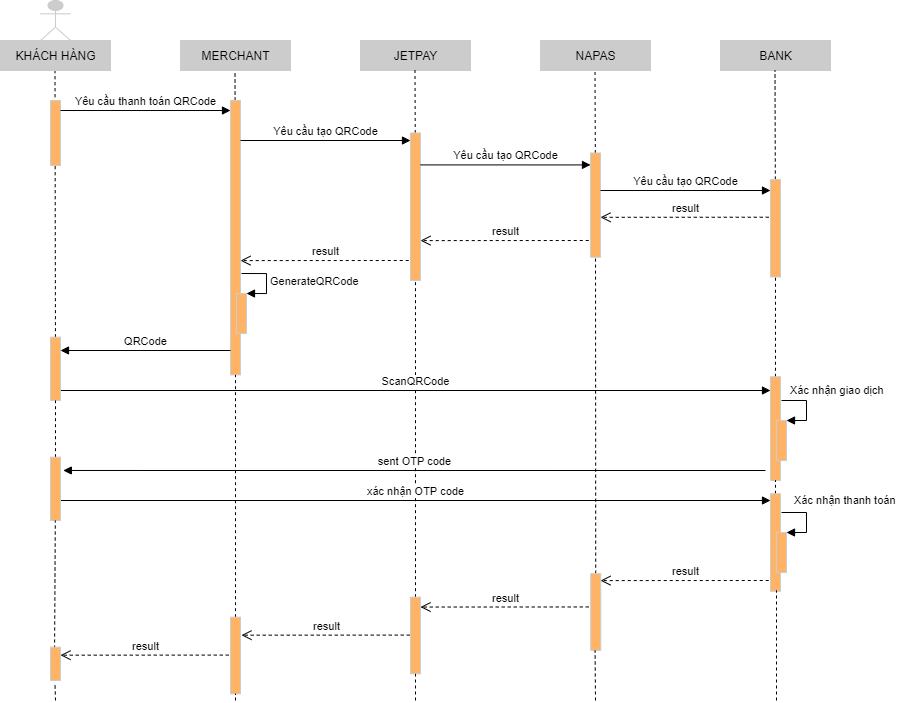

The diagram above was exported from draw.io. Its source (the exported page's mxGraphModel, read from the mxfile embedded in the PNG):
<mxGraphModel dx="2500" dy="934" grid="1" gridSize="10" guides="1" tooltips="1" connect="1" arrows="1" fold="1" page="1" pageScale="1" pageWidth="827" pageHeight="1169" math="0" shadow="0">
  <root>
    <mxCell id="0" />
    <mxCell id="1" parent="0" />
    <mxCell id="FvB5gXvIpSzr1ZgXCW3J-3" value="MERCHANT" style="html=1;strokeColor=#CCCCCC;fillColor=#CCCCCC;" parent="1" vertex="1">
      <mxGeometry x="150" y="100" width="110" height="30" as="geometry" />
    </mxCell>
    <mxCell id="FvB5gXvIpSzr1ZgXCW3J-4" value="JETPAY" style="html=1;strokeColor=#CCCCCC;fillColor=#CCCCCC;" parent="1" vertex="1">
      <mxGeometry x="330" y="100" width="110" height="30" as="geometry" />
    </mxCell>
    <mxCell id="FvB5gXvIpSzr1ZgXCW3J-5" value="NAPAS" style="html=1;strokeColor=#CCCCCC;fillColor=#CCCCCC;" parent="1" vertex="1">
      <mxGeometry x="510" y="100" width="110" height="30" as="geometry" />
    </mxCell>
    <mxCell id="FvB5gXvIpSzr1ZgXCW3J-6" value="BANK" style="html=1;strokeColor=#CCCCCC;fillColor=#CCCCCC;" parent="1" vertex="1">
      <mxGeometry x="690" y="100" width="110" height="30" as="geometry" />
    </mxCell>
    <mxCell id="FvB5gXvIpSzr1ZgXCW3J-7" value="" style="endArrow=none;dashed=1;html=1;" parent="1" edge="1" source="t-aTgJrkf02V4oa4iYZv-1">
      <mxGeometry width="50" height="50" relative="1" as="geometry">
        <mxPoint x="24" y="720" as="sourcePoint" />
        <mxPoint x="24.5" y="130" as="targetPoint" />
      </mxGeometry>
    </mxCell>
    <mxCell id="FvB5gXvIpSzr1ZgXCW3J-8" value="" style="endArrow=none;dashed=1;html=1;" parent="1" source="FvB5gXvIpSzr1ZgXCW3J-16" edge="1">
      <mxGeometry width="50" height="50" relative="1" as="geometry">
        <mxPoint x="204.5" y="810" as="sourcePoint" />
        <mxPoint x="204.5" y="130" as="targetPoint" />
      </mxGeometry>
    </mxCell>
    <mxCell id="FvB5gXvIpSzr1ZgXCW3J-9" value="" style="endArrow=none;dashed=1;html=1;" parent="1" source="FvB5gXvIpSzr1ZgXCW3J-21" edge="1">
      <mxGeometry width="50" height="50" relative="1" as="geometry">
        <mxPoint x="384.5" y="810" as="sourcePoint" />
        <mxPoint x="384.5" y="130" as="targetPoint" />
      </mxGeometry>
    </mxCell>
    <mxCell id="FvB5gXvIpSzr1ZgXCW3J-10" value="" style="endArrow=none;dashed=1;html=1;" parent="1" source="FvB5gXvIpSzr1ZgXCW3J-23" edge="1">
      <mxGeometry width="50" height="50" relative="1" as="geometry">
        <mxPoint x="564.5" y="810" as="sourcePoint" />
        <mxPoint x="564.5" y="130" as="targetPoint" />
      </mxGeometry>
    </mxCell>
    <mxCell id="FvB5gXvIpSzr1ZgXCW3J-11" value="" style="endArrow=none;dashed=1;html=1;" parent="1" source="FvB5gXvIpSzr1ZgXCW3J-38" edge="1">
      <mxGeometry width="50" height="50" relative="1" as="geometry">
        <mxPoint x="744.5" y="810" as="sourcePoint" />
        <mxPoint x="744.5" y="130" as="targetPoint" />
      </mxGeometry>
    </mxCell>
    <mxCell id="FvB5gXvIpSzr1ZgXCW3J-13" value="" style="shape=umlActor;verticalLabelPosition=bottom;verticalAlign=top;html=1;strokeColor=#CCCCCC;fillColor=#CCCCCC;" parent="1" vertex="1">
      <mxGeometry x="10" y="60" width="30" height="40" as="geometry" />
    </mxCell>
    <mxCell id="FvB5gXvIpSzr1ZgXCW3J-14" value="KHÁCH HÀNG" style="html=1;strokeColor=#CCCCCC;fillColor=#CCCCCC;" parent="1" vertex="1">
      <mxGeometry x="-30" y="100" width="110" height="30" as="geometry" />
    </mxCell>
    <mxCell id="FvB5gXvIpSzr1ZgXCW3J-15" value="" style="rounded=0;whiteSpace=wrap;html=1;strokeColor=#CCCCCC;rotation=90;fillColor=#FFB366;" parent="1" vertex="1">
      <mxGeometry x="-7.5" y="187.5" width="65" height="10" as="geometry" />
    </mxCell>
    <mxCell id="FvB5gXvIpSzr1ZgXCW3J-16" value="" style="rounded=0;whiteSpace=wrap;html=1;strokeColor=#CCCCCC;rotation=90;fillColor=#FFB366;" parent="1" vertex="1">
      <mxGeometry x="67.82" y="292.19" width="274.37" height="10" as="geometry" />
    </mxCell>
    <mxCell id="FvB5gXvIpSzr1ZgXCW3J-17" value="" style="endArrow=none;dashed=1;html=1;" parent="1" source="tvCpk1hnr_LR37qYX5Bk-34" target="FvB5gXvIpSzr1ZgXCW3J-16" edge="1">
      <mxGeometry width="50" height="50" relative="1" as="geometry">
        <mxPoint x="205" y="760" as="sourcePoint" />
        <mxPoint x="204.5" y="130" as="targetPoint" />
      </mxGeometry>
    </mxCell>
    <mxCell id="FvB5gXvIpSzr1ZgXCW3J-20" value="Yêu cầu tạo QRCode" style="html=1;verticalAlign=bottom;endArrow=block;entryX=0.154;entryY=1;entryDx=0;entryDy=0;entryPerimeter=0;" parent="1" edge="1">
      <mxGeometry width="80" relative="1" as="geometry">
        <mxPoint x="210" y="200" as="sourcePoint" />
        <mxPoint x="380" y="200.01" as="targetPoint" />
      </mxGeometry>
    </mxCell>
    <mxCell id="FvB5gXvIpSzr1ZgXCW3J-21" value="" style="rounded=0;whiteSpace=wrap;html=1;strokeColor=#CCCCCC;rotation=90;fillColor=#FFB366;" parent="1" vertex="1">
      <mxGeometry x="311.25" y="261.25" width="147.5" height="10" as="geometry" />
    </mxCell>
    <mxCell id="FvB5gXvIpSzr1ZgXCW3J-22" value="" style="endArrow=none;dashed=1;html=1;" parent="1" source="tvCpk1hnr_LR37qYX5Bk-32" target="FvB5gXvIpSzr1ZgXCW3J-21" edge="1">
      <mxGeometry width="50" height="50" relative="1" as="geometry">
        <mxPoint x="385" y="790" as="sourcePoint" />
        <mxPoint x="384.5" y="130" as="targetPoint" />
      </mxGeometry>
    </mxCell>
    <mxCell id="FvB5gXvIpSzr1ZgXCW3J-23" value="" style="rounded=0;whiteSpace=wrap;html=1;strokeColor=#CCCCCC;rotation=90;fillColor=#FFB366;" parent="1" vertex="1">
      <mxGeometry x="512.9" y="259.61" width="104.21" height="10" as="geometry" />
    </mxCell>
    <mxCell id="FvB5gXvIpSzr1ZgXCW3J-24" value="" style="endArrow=none;dashed=1;html=1;" parent="1" source="tvCpk1hnr_LR37qYX5Bk-28" target="FvB5gXvIpSzr1ZgXCW3J-23" edge="1">
      <mxGeometry width="50" height="50" relative="1" as="geometry">
        <mxPoint x="565" y="720" as="sourcePoint" />
        <mxPoint x="564.5" y="130" as="targetPoint" />
      </mxGeometry>
    </mxCell>
    <mxCell id="FvB5gXvIpSzr1ZgXCW3J-25" value="Yêu cầu tạo QRCode" style="html=1;verticalAlign=bottom;endArrow=block;entryX=0.154;entryY=1;entryDx=0;entryDy=0;entryPerimeter=0;" parent="1" edge="1">
      <mxGeometry width="80" relative="1" as="geometry">
        <mxPoint x="390" y="224.41" as="sourcePoint" />
        <mxPoint x="560" y="224.42" as="targetPoint" />
      </mxGeometry>
    </mxCell>
    <mxCell id="FvB5gXvIpSzr1ZgXCW3J-38" value="" style="rounded=0;whiteSpace=wrap;html=1;strokeColor=#CCCCCC;rotation=90;fillColor=#FFB366;" parent="1" vertex="1">
      <mxGeometry x="696.24" y="282.72" width="97.5" height="10" as="geometry" />
    </mxCell>
    <mxCell id="FvB5gXvIpSzr1ZgXCW3J-39" value="" style="endArrow=none;dashed=1;html=1;" parent="1" source="tvCpk1hnr_LR37qYX5Bk-18" target="FvB5gXvIpSzr1ZgXCW3J-38" edge="1">
      <mxGeometry width="50" height="50" relative="1" as="geometry">
        <mxPoint x="745" y="650" as="sourcePoint" />
        <mxPoint x="744.5" y="130" as="targetPoint" />
      </mxGeometry>
    </mxCell>
    <mxCell id="tvCpk1hnr_LR37qYX5Bk-1" value="Yêu cầu tạo QRCode" style="html=1;verticalAlign=bottom;endArrow=block;entryX=0.154;entryY=1;entryDx=0;entryDy=0;entryPerimeter=0;" parent="1" edge="1">
      <mxGeometry width="80" relative="1" as="geometry">
        <mxPoint x="570" y="249.99999999999997" as="sourcePoint" />
        <mxPoint x="740" y="250.00999999999996" as="targetPoint" />
      </mxGeometry>
    </mxCell>
    <mxCell id="tvCpk1hnr_LR37qYX5Bk-2" value="result" style="html=1;verticalAlign=bottom;endArrow=open;dashed=1;endSize=8;entryX=0.163;entryY=-0.176;entryDx=0;entryDy=0;entryPerimeter=0;" parent="1" edge="1">
      <mxGeometry relative="1" as="geometry">
        <mxPoint x="738.24" y="276.72" as="sourcePoint" />
        <mxPoint x="570.0049999999999" y="276.8212299999998" as="targetPoint" />
      </mxGeometry>
    </mxCell>
    <mxCell id="tvCpk1hnr_LR37qYX5Bk-3" value="result" style="html=1;verticalAlign=bottom;endArrow=open;dashed=1;endSize=8;entryX=0.163;entryY=-0.176;entryDx=0;entryDy=0;entryPerimeter=0;" parent="1" edge="1">
      <mxGeometry relative="1" as="geometry">
        <mxPoint x="558.2299999999998" y="300" as="sourcePoint" />
        <mxPoint x="389.9950000000001" y="300.10122999999976" as="targetPoint" />
      </mxGeometry>
    </mxCell>
    <mxCell id="tvCpk1hnr_LR37qYX5Bk-4" value="Yêu cầu thanh toán QRCode" style="html=1;verticalAlign=bottom;endArrow=block;entryX=0.154;entryY=1;entryDx=0;entryDy=0;entryPerimeter=0;" parent="1" edge="1">
      <mxGeometry width="80" relative="1" as="geometry">
        <mxPoint x="30" y="170" as="sourcePoint" />
        <mxPoint x="200" y="170.01" as="targetPoint" />
      </mxGeometry>
    </mxCell>
    <mxCell id="tvCpk1hnr_LR37qYX5Bk-5" value="result" style="html=1;verticalAlign=bottom;endArrow=open;dashed=1;endSize=8;entryX=0.163;entryY=-0.176;entryDx=0;entryDy=0;entryPerimeter=0;" parent="1" edge="1">
      <mxGeometry relative="1" as="geometry">
        <mxPoint x="378.23999999999955" y="320" as="sourcePoint" />
        <mxPoint x="210.00499999999988" y="320.10122999999976" as="targetPoint" />
      </mxGeometry>
    </mxCell>
    <mxCell id="tvCpk1hnr_LR37qYX5Bk-9" value="" style="html=1;points=[];perimeter=orthogonalPerimeter;fillColor=#FFB366;strokeColor=#CCCCCC;" parent="1" vertex="1">
      <mxGeometry x="206" y="353" width="10" height="40" as="geometry" />
    </mxCell>
    <mxCell id="tvCpk1hnr_LR37qYX5Bk-10" value="GenerateQRCode" style="edgeStyle=orthogonalEdgeStyle;html=1;align=left;spacingLeft=2;endArrow=block;rounded=0;entryX=1;entryY=0;" parent="1" target="tvCpk1hnr_LR37qYX5Bk-9" edge="1">
      <mxGeometry relative="1" as="geometry">
        <mxPoint x="211" y="333" as="sourcePoint" />
        <Array as="points">
          <mxPoint x="236" y="333" />
        </Array>
      </mxGeometry>
    </mxCell>
    <mxCell id="tvCpk1hnr_LR37qYX5Bk-11" value="QRCode" style="html=1;verticalAlign=bottom;endArrow=block;" parent="1" edge="1">
      <mxGeometry width="80" relative="1" as="geometry">
        <mxPoint x="200" y="410" as="sourcePoint" />
        <mxPoint x="30" y="410" as="targetPoint" />
      </mxGeometry>
    </mxCell>
    <mxCell id="tvCpk1hnr_LR37qYX5Bk-15" value="ScanQRCode" style="html=1;verticalAlign=bottom;endArrow=block;" parent="1" edge="1">
      <mxGeometry width="80" relative="1" as="geometry">
        <mxPoint x="30" y="450" as="sourcePoint" />
        <mxPoint x="740" y="450" as="targetPoint" />
      </mxGeometry>
    </mxCell>
    <mxCell id="tvCpk1hnr_LR37qYX5Bk-18" value="" style="rounded=0;whiteSpace=wrap;html=1;strokeColor=#CCCCCC;rotation=90;fillColor=#FFB366;" parent="1" vertex="1">
      <mxGeometry x="693.11" y="483.13" width="103.76" height="10" as="geometry" />
    </mxCell>
    <mxCell id="tvCpk1hnr_LR37qYX5Bk-19" value="" style="endArrow=none;dashed=1;html=1;" parent="1" source="tvCpk1hnr_LR37qYX5Bk-24" target="tvCpk1hnr_LR37qYX5Bk-18" edge="1">
      <mxGeometry width="50" height="50" relative="1" as="geometry">
        <mxPoint x="745" y="650" as="sourcePoint" />
        <mxPoint x="744.9913456442528" y="336.47000000000014" as="targetPoint" />
      </mxGeometry>
    </mxCell>
    <mxCell id="tvCpk1hnr_LR37qYX5Bk-20" value="" style="html=1;points=[];perimeter=orthogonalPerimeter;strokeColor=#CCCCCC;fillColor=#FFB366;" parent="1" vertex="1">
      <mxGeometry x="746" y="480" width="10" height="40" as="geometry" />
    </mxCell>
    <mxCell id="tvCpk1hnr_LR37qYX5Bk-21" value="Xác nhận giao dịch" style="edgeStyle=orthogonalEdgeStyle;html=1;align=left;spacingLeft=2;endArrow=block;rounded=0;entryX=1;entryY=0;strokeColor=#000000;" parent="1" target="tvCpk1hnr_LR37qYX5Bk-20" edge="1">
      <mxGeometry x="-0.8462" y="10" relative="1" as="geometry">
        <mxPoint x="751" y="460" as="sourcePoint" />
        <Array as="points">
          <mxPoint x="776" y="460" />
        </Array>
        <mxPoint as="offset" />
      </mxGeometry>
    </mxCell>
    <mxCell id="tvCpk1hnr_LR37qYX5Bk-23" value="xác nhận OTP code" style="html=1;verticalAlign=bottom;endArrow=block;" parent="1" edge="1">
      <mxGeometry width="80" relative="1" as="geometry">
        <mxPoint x="30.000000000000227" y="560" as="sourcePoint" />
        <mxPoint x="740" y="560" as="targetPoint" />
      </mxGeometry>
    </mxCell>
    <mxCell id="tvCpk1hnr_LR37qYX5Bk-24" value="" style="rounded=0;whiteSpace=wrap;html=1;strokeColor=#CCCCCC;rotation=90;fillColor=#FFB366;" parent="1" vertex="1">
      <mxGeometry x="696.24" y="597" width="97.5" height="10" as="geometry" />
    </mxCell>
    <mxCell id="tvCpk1hnr_LR37qYX5Bk-25" value="" style="endArrow=none;dashed=1;html=1;" parent="1" target="tvCpk1hnr_LR37qYX5Bk-24" edge="1">
      <mxGeometry width="50" height="50" relative="1" as="geometry">
        <mxPoint x="745" y="650" as="sourcePoint" />
        <mxPoint x="744.9932050410825" y="540.0100000000004" as="targetPoint" />
      </mxGeometry>
    </mxCell>
    <mxCell id="tvCpk1hnr_LR37qYX5Bk-26" value="" style="html=1;points=[];perimeter=orthogonalPerimeter;strokeColor=#CCCCCC;fillColor=#FFB366;" parent="1" vertex="1">
      <mxGeometry x="746" y="592" width="10" height="40" as="geometry" />
    </mxCell>
    <mxCell id="tvCpk1hnr_LR37qYX5Bk-27" value="Xác nhận thanh toán" style="edgeStyle=orthogonalEdgeStyle;html=1;align=left;spacingLeft=2;endArrow=block;rounded=0;entryX=1;entryY=0;strokeColor=#000000;" parent="1" target="tvCpk1hnr_LR37qYX5Bk-26" edge="1">
      <mxGeometry x="-0.7231" y="12" relative="1" as="geometry">
        <mxPoint x="751" y="572" as="sourcePoint" />
        <Array as="points">
          <mxPoint x="776" y="572" />
        </Array>
        <mxPoint as="offset" />
      </mxGeometry>
    </mxCell>
    <mxCell id="tvCpk1hnr_LR37qYX5Bk-28" value="" style="rounded=0;whiteSpace=wrap;html=1;strokeColor=#CCCCCC;rotation=90;fillColor=#FFB366;" parent="1" vertex="1">
      <mxGeometry x="526.9" y="666.45" width="76.65" height="10" as="geometry" />
    </mxCell>
    <mxCell id="tvCpk1hnr_LR37qYX5Bk-30" value="result" style="html=1;verticalAlign=bottom;endArrow=open;dashed=1;endSize=8;entryX=0.163;entryY=-0.176;entryDx=0;entryDy=0;entryPerimeter=0;" parent="1" edge="1">
      <mxGeometry relative="1" as="geometry">
        <mxPoint x="738.2399999999998" y="640" as="sourcePoint" />
        <mxPoint x="570.0050000000001" y="640.1012299999996" as="targetPoint" />
      </mxGeometry>
    </mxCell>
    <mxCell id="tvCpk1hnr_LR37qYX5Bk-31" value="result" style="html=1;verticalAlign=bottom;endArrow=open;dashed=1;endSize=8;entryX=0.163;entryY=-0.176;entryDx=0;entryDy=0;entryPerimeter=0;" parent="1" edge="1">
      <mxGeometry relative="1" as="geometry">
        <mxPoint x="558.2399999999998" y="666.45" as="sourcePoint" />
        <mxPoint x="390.0050000000001" y="666.5512299999998" as="targetPoint" />
      </mxGeometry>
    </mxCell>
    <mxCell id="tvCpk1hnr_LR37qYX5Bk-32" value="" style="rounded=0;whiteSpace=wrap;html=1;strokeColor=#CCCCCC;rotation=90;fillColor=#FFB366;" parent="1" vertex="1">
      <mxGeometry x="346.67999999999995" y="690" width="76.65" height="10" as="geometry" />
    </mxCell>
    <mxCell id="tvCpk1hnr_LR37qYX5Bk-33" value="" style="endArrow=none;dashed=1;html=1;" parent="1" target="tvCpk1hnr_LR37qYX5Bk-32" edge="1">
      <mxGeometry width="50" height="50" relative="1" as="geometry">
        <mxPoint x="385" y="760" as="sourcePoint" />
        <mxPoint x="385" y="340" as="targetPoint" />
      </mxGeometry>
    </mxCell>
    <mxCell id="tvCpk1hnr_LR37qYX5Bk-34" value="" style="rounded=0;whiteSpace=wrap;html=1;strokeColor=#CCCCCC;rotation=90;fillColor=#FFB366;" parent="1" vertex="1">
      <mxGeometry x="166.67999999999995" y="710" width="76.65" height="10" as="geometry" />
    </mxCell>
    <mxCell id="tvCpk1hnr_LR37qYX5Bk-35" value="" style="endArrow=none;dashed=1;html=1;" parent="1" target="tvCpk1hnr_LR37qYX5Bk-34" edge="1">
      <mxGeometry width="50" height="50" relative="1" as="geometry">
        <mxPoint x="205" y="760" as="sourcePoint" />
        <mxPoint x="205.00351791231878" y="434.37500000000045" as="targetPoint" />
      </mxGeometry>
    </mxCell>
    <mxCell id="tvCpk1hnr_LR37qYX5Bk-37" value="result" style="html=1;verticalAlign=bottom;endArrow=open;dashed=1;endSize=8;entryX=0.163;entryY=-0.176;entryDx=0;entryDy=0;entryPerimeter=0;" parent="1" edge="1">
      <mxGeometry relative="1" as="geometry">
        <mxPoint x="379.2299999999998" y="694.5799999999999" as="sourcePoint" />
        <mxPoint x="210.99500000000012" y="694.6812299999999" as="targetPoint" />
      </mxGeometry>
    </mxCell>
    <mxCell id="tvCpk1hnr_LR37qYX5Bk-38" value="result" style="html=1;verticalAlign=bottom;endArrow=open;dashed=1;endSize=8;entryX=0.163;entryY=-0.176;entryDx=0;entryDy=0;entryPerimeter=0;" parent="1" edge="1">
      <mxGeometry relative="1" as="geometry">
        <mxPoint x="198.23999999999955" y="714.5799999999999" as="sourcePoint" />
        <mxPoint x="30.00499999999988" y="714.6812299999999" as="targetPoint" />
      </mxGeometry>
    </mxCell>
    <mxCell id="tvCpk1hnr_LR37qYX5Bk-39" value="" style="endArrow=none;dashed=1;html=1;" parent="1" edge="1">
      <mxGeometry width="50" height="50" relative="1" as="geometry">
        <mxPoint x="565" y="760" as="sourcePoint" />
        <mxPoint x="564.5820519230771" y="709.9950000000002" as="targetPoint" />
      </mxGeometry>
    </mxCell>
    <mxCell id="tvCpk1hnr_LR37qYX5Bk-40" value="" style="endArrow=none;dashed=1;html=1;" parent="1" edge="1">
      <mxGeometry width="50" height="50" relative="1" as="geometry">
        <mxPoint x="746" y="760" as="sourcePoint" />
        <mxPoint x="746.0020519230769" y="649.9950000000003" as="targetPoint" />
      </mxGeometry>
    </mxCell>
    <mxCell id="t-aTgJrkf02V4oa4iYZv-1" value="" style="rounded=0;whiteSpace=wrap;html=1;strokeColor=#CCCCCC;rotation=90;fillColor=#FFB366;" vertex="1" parent="1">
      <mxGeometry x="-6.66" y="423.34" width="63.32" height="10" as="geometry" />
    </mxCell>
    <mxCell id="t-aTgJrkf02V4oa4iYZv-2" value="" style="endArrow=none;dashed=1;html=1;" edge="1" parent="1" source="t-aTgJrkf02V4oa4iYZv-3" target="t-aTgJrkf02V4oa4iYZv-1">
      <mxGeometry width="50" height="50" relative="1" as="geometry">
        <mxPoint x="24" y="720" as="sourcePoint" />
        <mxPoint x="24.5" y="130" as="targetPoint" />
      </mxGeometry>
    </mxCell>
    <mxCell id="t-aTgJrkf02V4oa4iYZv-3" value="" style="rounded=0;whiteSpace=wrap;html=1;strokeColor=#CCCCCC;rotation=90;fillColor=#FFB366;" vertex="1" parent="1">
      <mxGeometry x="-6.66" y="543.34" width="63.32" height="10" as="geometry" />
    </mxCell>
    <mxCell id="t-aTgJrkf02V4oa4iYZv-4" value="" style="endArrow=none;dashed=1;html=1;" edge="1" parent="1" target="t-aTgJrkf02V4oa4iYZv-3">
      <mxGeometry width="50" height="50" relative="1" as="geometry">
        <mxPoint x="24" y="720" as="sourcePoint" />
        <mxPoint x="24.89144894740457" y="460.0000000000002" as="targetPoint" />
      </mxGeometry>
    </mxCell>
    <mxCell id="t-aTgJrkf02V4oa4iYZv-5" value="" style="rounded=0;whiteSpace=wrap;html=1;strokeColor=#CCCCCC;rotation=90;fillColor=#FFB366;" vertex="1" parent="1">
      <mxGeometry x="8.34" y="718.34" width="33.32" height="10" as="geometry" />
    </mxCell>
    <mxCell id="t-aTgJrkf02V4oa4iYZv-6" value="" style="endArrow=none;dashed=1;html=1;" edge="1" parent="1">
      <mxGeometry width="50" height="50" relative="1" as="geometry">
        <mxPoint x="25" y="760" as="sourcePoint" />
        <mxPoint x="24.502051923077033" y="743.3250000000003" as="targetPoint" />
      </mxGeometry>
    </mxCell>
    <mxCell id="t-aTgJrkf02V4oa4iYZv-7" value="sent OTP code" style="html=1;verticalAlign=bottom;endArrow=block;entryX=0.21;entryY=-0.28;entryDx=0;entryDy=0;entryPerimeter=0;" edge="1" parent="1" target="t-aTgJrkf02V4oa4iYZv-3">
      <mxGeometry width="80" relative="1" as="geometry">
        <mxPoint x="735" y="530" as="sourcePoint" />
        <mxPoint x="40" y="530" as="targetPoint" />
      </mxGeometry>
    </mxCell>
  </root>
</mxGraphModel>